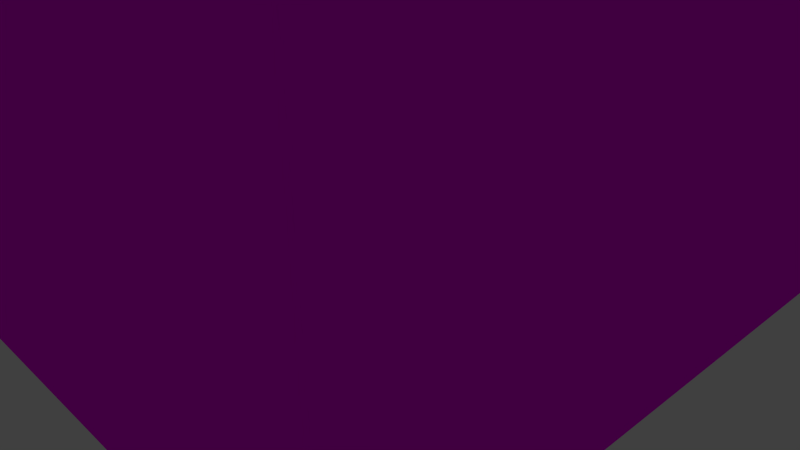 # Source: buildingLP3.blend  (saved by Blender 2.75.0; exported with 4.5.12 LTS)
import bpy
from mathutils import Matrix  # noqa: F401  (used for matrix-valued properties, if any)

bpy.ops.wm.read_factory_settings(use_empty=True)
scene = bpy.context.scene
scene.name = 'Scene'

# ---- collections
col_collection_1 = bpy.data.collections.new('Collection 1'); scene.collection.children.link(col_collection_1)

# ---- images (referenced by path relative to the original .blend; pixels are not part of the script)
import os
ASSET_DIR = os.environ.get("B2B_ASSET_DIR", "")  # directory of the original .blend (textures are referenced by path, not embedded)
HERE = os.path.dirname(os.path.abspath(__file__))  # packed textures are extracted next to this script under _unpacked/

def load_image(name, relpath, width, height, colorspace="sRGB"):
    """Load a texture the original file referenced (path relative to the .blend, or extracted next to this script)."""
    p = next((c for c in (os.path.join(HERE, relpath), os.path.join(ASSET_DIR, relpath)) if relpath and os.path.exists(c)), "")
    if p:
        img = bpy.data.images.load(p, check_existing=True)
        img.name = name
    else:  # same state as the original file: an image datablock whose file is absent (Cycles renders it pink)
        img = bpy.data.images.new(name, width, height)
        img.source = "FILE"
        img.filepath = "//" + (relpath or name)
    img.colorspace_settings.name = colorspace
    return img
img_buildinga_png = load_image('buildingA.png', 'buildingA.png', 1024, 1024, 'sRGB')

# ---- materials (node trees are filled in below, after node groups)
mat_material = bpy.data.materials.new('Material')
mat_material.alpha_threshold = 0.0
mat_material.roughness = 0.5
mat_material.line_color = (0.0, 0.0, 0.0, 1.0)

# ---- material node trees
mat_material.use_nodes = True; mat_material.node_tree.nodes.clear()
_N = mat_material.node_tree.nodes; _L = mat_material.node_tree.links
n0 = _N.new('ShaderNodeOutputMaterial'); n0.name = 'Material Output'; n0.location = (300, 300)
n1 = _N.new('ShaderNodeBsdfDiffuse'); n1.name = 'Diffuse BSDF'; n1.location = (10, 300)
n2 = _N.new('ShaderNodeTexImage'); n2.name = 'Image Texture'; n2.location = (-180, 300)
n2.width = 140
n2.image = img_buildinga_png
_L.new(n1.outputs[0], n0.inputs[0])
_L.new(n2.outputs[0], n1.inputs[0])
n0.is_active_output = True

# ---- world
world_world = bpy.data.worlds.new('World'); scene.world = world_world
world_world.color = (0.05088, 0.05088, 0.05088)
world_world.use_sun_shadow = False
world_world.sun_shadow_jitter_overblur = 0.0
world_world.cycles.sampling_method = 'MANUAL'
world_world.cycles.sample_map_resolution = 256

# ---- cameras
cam_camera = bpy.data.cameras.new('Camera')
cam_camera.clip_end = 100.0
cam_camera.lens = 35.0
cam_camera.sensor_width = 32.0
cam_camera.sensor_height = 18.0
cam_camera.ortho_scale = 7.314
cam_camera.dof.focus_distance = 0.0

# ---- lights
light_lamp = bpy.data.lights.new('Lamp', 'POINT')
light_lamp.transmission_factor = 0.0
light_lamp.cutoff_distance = 30.0
light_lamp.energy = 100.0
light_lamp.shadow_buffer_clip_start = 1.001
light_lamp.shadow_soft_size = 0.1
light_lamp.shadow_maximum_resolution = 0.006
light_lamp.use_absolute_resolution = True
light_lamp.cycles.use_multiple_importance_sampling = False

# ---- meshes
me_cube = bpy.data.meshes.new('Cube')
me_cube.from_pydata([(1.0, 1.0, -1.0), (1.0, -1.0, -1.0), (-1.0, -1.0, -1.0), (-1.0, 1.0, -1.0), (1.0, 1.0, 1.0), (1.0, -1.0, 1.0), (-1.0, -1.0, 1.0), (-1.0, 1.0, 1.0)], [], [(4, 7, 6, 5), (0, 4, 5, 1), (1, 5, 6, 2), (2, 6, 7, 3), (4, 0, 3, 7)])
_uv = me_cube.uv_layers.new(name='UVMap')
_uv.uv.foreach_set('vector', [0.499, 0.001001, 0.001001, 0.001001, 0.001001, 0.3323, 0.499, 0.3323, 0.499, 0.3343, 0.001001, 0.3343, 0.001001, 0.6657, 0.499, 0.6657, 0.999, 0.001001, 0.501, 0.001001, 0.501, 0.3323, 0.999, 0.3323, 0.999, 0.3343, 0.501, 0.3343, 0.501, 0.6657, 0.999, 0.6657, 0.499, 0.6677, 0.001001, 0.6677, 0.001001, 0.999, 0.499, 0.999])
me_cube.materials.append(mat_material)
me_cube.use_remesh_preserve_volume = False
me_cube.use_remesh_preserve_attributes = False
me_cube.use_mirror_vertex_groups = False
me_cube.update()

# ---- objects
ob_cube = bpy.data.objects.new('Cube', me_cube)
ob_lamp = bpy.data.objects.new('Lamp', light_lamp)
ob_camera = bpy.data.objects.new('Camera', cam_camera)

# ---- transforms, parenting, visibility, modifiers, constraints
ob_cube.location = (0.0, 0.0, 7.225)
ob_cube.scale = (4.232, 4.232, 7.222)
ob_cube.lock_rotations_4d = False
ob_cube.empty_display_type = 'ARROWS'
ob_cube.lineart.crease_threshold = 0.0
ob_lamp.location = (4.076, 1.005, 5.904)
ob_lamp.rotation_euler = (0.6503, 0.05522, 1.866)
ob_lamp.lock_rotations_4d = False
ob_lamp.empty_display_type = 'ARROWS'
ob_lamp.color = (0.0, 0.0, 0.0, 0.0)
ob_lamp.lineart.crease_threshold = 0.0
ob_camera.location = (7.481, -6.508, 5.344)
ob_camera.rotation_euler = (1.109, 0.01082, 0.8149)
ob_camera.lock_rotations_4d = False
ob_camera.empty_display_type = 'ARROWS'
ob_camera.color = (0.0, 0.0, 0.0, 0.0)
ob_camera.display_type = 'WIRE'
ob_camera.lineart.crease_threshold = 0.0

# ---- collection membership
col_collection_1.objects.link(ob_cube)
col_collection_1.objects.link(ob_lamp)
col_collection_1.objects.link(ob_camera)

# ---- scene / render settings (as saved in the file)
scene.camera = ob_camera
scene.frame_start = 1; scene.frame_end = 250; scene.frame_set(1)
scene.render.engine = 'CYCLES'
scene.render.resolution_percentage = 50
scene.render.dither_intensity = 0.0
scene.cycles.use_denoising = False
scene.cycles.samples = 10
scene.cycles.sampling_pattern = 'TABULATED_SOBOL'
scene.cycles.light_sampling_threshold = 0.0
scene.cycles.use_adaptive_sampling = False
scene.cycles.use_light_tree = False
scene.cycles.blur_glossy = 0.0
scene.cycles.pixel_filter_type = 'GAUSSIAN'
scene.cycles.sample_clamp_indirect = 0.0
scene.view_settings.view_transform = 'Standard'
bpy.context.view_layer.update()
